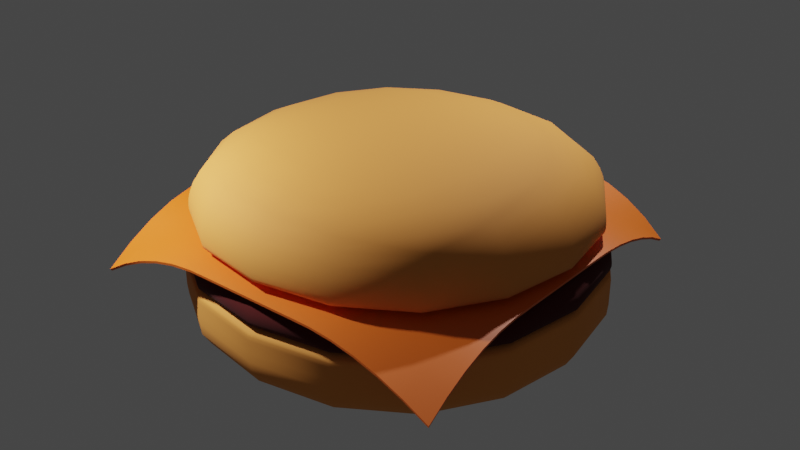 # Source: hamburger.blend  (saved by Blender 3.4.6; exported with 4.5.12 LTS)
import bpy
from mathutils import Matrix  # noqa: F401  (used for matrix-valued properties, if any)

bpy.ops.wm.read_factory_settings(use_empty=True)
scene = bpy.context.scene
scene.name = 'Scene'

# ---- collections
col_collection = bpy.data.collections.new('Collection'); scene.collection.children.link(col_collection)

# ---- materials (node trees are filled in below, after node groups)
mat_bunmaterial = bpy.data.materials.new('bunMaterial')
mat_bunmaterial.alpha_threshold = 0.0
mat_bunmaterial.use_transparent_shadow = False
mat_bunmaterial.roughness = 0.5
mat_bunmaterial.line_color = (0.0, 0.0, 0.0, 1.0)
mat_meatmat = bpy.data.materials.new('meatMat')
mat_meatmat.use_transparent_shadow = False
mat_cheesemat = bpy.data.materials.new('cheeseMat')
mat_cheesemat.use_transparent_shadow = False

# ---- node groups
ng_auto_smooth = bpy.data.node_groups.new('Auto Smooth', 'GeometryNodeTree')
_s = ng_auto_smooth.interface.new_socket(name='Geometry', in_out='OUTPUT', socket_type='NodeSocketGeometry')
_s = ng_auto_smooth.interface.new_socket(name='Geometry', in_out='INPUT', socket_type='NodeSocketGeometry')
_s = ng_auto_smooth.interface.new_socket(name='Angle', in_out='INPUT', socket_type='NodeSocketFloat')
_s.subtype = 'ANGLE'
_s.min_value = 0.0
_s.max_value = 3.142
ng_auto_smooth.is_modifier = True
_N = ng_auto_smooth.nodes; _L = ng_auto_smooth.links
n0 = _N.new('NodeGroupOutput'); n0.name = 'Group Output'; n0.location = (480, -100)
n1 = _N.new('NodeGroupInput'); n1.name = 'Group Input'; n1.location = (-420, -300)
n2 = _N.new('NodeGroupInput'); n2.name = 'Group Input.001'; n2.location = (-60, -100)
n3 = _N.new('GeometryNodeSetShadeSmooth'); n3.name = 'Set Shade Smooth'; n3.location = (120, -100)
n3.domain = 'EDGE'
n4 = _N.new('GeometryNodeSetShadeSmooth'); n4.name = 'Set Shade Smooth.001'; n4.location = (300, -100)
n5 = _N.new('GeometryNodeInputMeshEdgeAngle'); n5.name = 'Edge Angle'; n5.location = (-420, -220)
n6 = _N.new('GeometryNodeInputEdgeSmooth'); n6.name = 'Is Edge Smooth'; n6.location = (-60, -160)
n7 = _N.new('GeometryNodeInputShadeSmooth'); n7.name = 'Is Face Smooth'; n7.location = (-240, -340)
n8 = _N.new('FunctionNodeBooleanMath'); n8.name = 'Boolean Math'; n8.location = (-60, -220)
n9 = _N.new('FunctionNodeCompare'); n9.name = 'Compare'; n9.location = (-240, -180)
n9.operation = 'LESS_EQUAL'
_L.new(n5.outputs[0], n9.inputs[0])
_L.new(n4.outputs[0], n0.inputs[0])
_L.new(n1.outputs[1], n9.inputs[1])
_L.new(n9.outputs[0], n8.inputs[0])
_L.new(n7.outputs[0], n8.inputs[1])
_L.new(n2.outputs[0], n3.inputs[0])
_L.new(n6.outputs[0], n3.inputs[1])
_L.new(n3.outputs[0], n4.inputs[0])
_L.new(n8.outputs[0], n3.inputs[2])
n0.is_active_output = True

# ---- material node trees
mat_bunmaterial.use_nodes = True; mat_bunmaterial.node_tree.nodes.clear()
_N = mat_bunmaterial.node_tree.nodes; _L = mat_bunmaterial.node_tree.links
n0 = _N.new('ShaderNodeOutputMaterial'); n0.name = 'Material Output'; n0.location = (300, 300)
n1 = _N.new('ShaderNodeBsdfPrincipled'); n1.name = 'Principled BSDF'; n1.location = (10, 300)
n1.distribution = 'GGX'
n1.subsurface_method = 'RANDOM_WALK_SKIN'
n1.inputs[0].default_value = (0.8, 0.2929, 0.0514, 1.0)
n1.inputs[2].default_value = 0.8465
n1.inputs[3].default_value = 1.45
n1.inputs[27].default_value = (0.0, 0.0, 0.0, 1.0)
n1.inputs[28].default_value = 1.0
_L.new(n1.outputs[0], n0.inputs[0])
n0.is_active_output = True
mat_meatmat.use_nodes = True; mat_meatmat.node_tree.nodes.clear()
_N = mat_meatmat.node_tree.nodes; _L = mat_meatmat.node_tree.links
n0 = _N.new('ShaderNodeBsdfPrincipled'); n0.name = 'Principled BSDF'; n0.location = (10, 300)
n0.distribution = 'GGX'
n0.subsurface_method = 'RANDOM_WALK_SKIN'
n0.inputs[0].default_value = (0.05951, 0.0003035, 0.0003035, 1.0)
n0.inputs[2].default_value = 1.0
n0.inputs[3].default_value = 1.45
n0.inputs[27].default_value = (0.0, 0.0, 0.0, 1.0)
n0.inputs[28].default_value = 1.0
n1 = _N.new('ShaderNodeOutputMaterial'); n1.name = 'Material Output'; n1.location = (300, 300)
_L.new(n0.outputs[0], n1.inputs[0])
n1.is_active_output = True
mat_cheesemat.use_nodes = True; mat_cheesemat.node_tree.nodes.clear()
_N = mat_cheesemat.node_tree.nodes; _L = mat_cheesemat.node_tree.links
n0 = _N.new('ShaderNodeBsdfPrincipled'); n0.name = 'Principled BSDF'; n0.location = (10, 300)
n0.distribution = 'GGX'
n0.subsurface_method = 'RANDOM_WALK_SKIN'
n0.inputs[0].default_value = (0.8, 0.1397, 0.008419, 1.0)
n0.inputs[3].default_value = 1.45
n0.inputs[27].default_value = (0.0, 0.0, 0.0, 1.0)
n0.inputs[28].default_value = 1.0
n1 = _N.new('ShaderNodeOutputMaterial'); n1.name = 'Material Output'; n1.location = (300, 300)
_L.new(n0.outputs[0], n1.inputs[0])
n1.is_active_output = True

# ---- world
world_world = bpy.data.worlds.new('World'); scene.world = world_world
world_world.use_nodes = True; world_world.node_tree.nodes.clear()
_N = world_world.node_tree.nodes; _L = world_world.node_tree.links
n0 = _N.new('ShaderNodeOutputWorld'); n0.name = 'World Output'; n0.location = (300, 300)
n1 = _N.new('ShaderNodeBackground'); n1.name = 'Background'; n1.location = (10, 300)
n1.inputs[0].default_value = (0.05088, 0.05088, 0.05088, 1.0)
_L.new(n1.outputs[0], n0.inputs[0])
n0.is_active_output = True
world_world.color = (0.05088, 0.05088, 0.05088)
world_world.use_sun_shadow = False
world_world.sun_shadow_jitter_overblur = 0.0

# ---- lights
light_point_002 = bpy.data.lights.new('Point.002', 'POINT')
light_point_002.transmission_factor = 0.0
light_point_002.energy = 5000.0
light_point_002.shadow_soft_size = 0.25
light_point_002.shadow_maximum_resolution = 0.006
light_point_002.use_absolute_resolution = True
light_point_003 = bpy.data.lights.new('Point.003', 'POINT')
light_point_003.transmission_factor = 0.0
light_point_003.energy = 5000.0
light_point_003.shadow_soft_size = 0.25
light_point_003.shadow_maximum_resolution = 0.006
light_point_003.use_absolute_resolution = True

# ---- meshes
me_cube_005 = bpy.data.meshes.new('Cube.005')
me_cube_005.from_pydata([(5.885, 5.885, 2.639), (5.885, 5.885, 0.1823), (5.885, -5.885, 2.639), (5.885, -5.885, 0.1823), (-5.885, 5.885, 2.639), (-5.885, 5.885, 0.1823), (-5.885, -5.885, 2.639), (-5.885, -5.885, 0.1823), (5.885, 5.885, 2.431), (5.885, -5.885, 2.431), (-5.885, -5.885, 2.431), (-5.885, 5.885, 2.431), (5.885, 5.885, 1.832), (5.885, -5.885, 1.832), (-5.885, -5.885, 1.832), (-5.885, 5.885, 1.832)], [], [(12, 1, 3, 13), (13, 3, 7, 14), (14, 7, 5, 15), (15, 5, 1, 12), (2, 6, 4, 0), (7, 3, 1, 5), (4, 11, 8, 0), (6, 10, 11, 4), (2, 9, 10, 6), (0, 8, 9, 2), (11, 15, 12, 8), (10, 14, 15, 11), (9, 13, 14, 10), (8, 12, 13, 9)])
me_cube_005.polygons.foreach_set('use_smooth', [True] * 14)
_uv = me_cube_005.uv_layers.new(name='UVMap')
_uv.uv.foreach_set('vector', [0.4594, 0.0, 0.625, 0.0, 0.625, 0.25, 0.4594, 0.25, 0.4594, 0.25, 0.625, 0.25, 0.625, 0.5, 0.4594, 0.5, 0.4594, 0.5, 0.625, 0.5, 0.625, 0.75, 0.4594, 0.75, 0.4594, 0.75, 0.625, 0.75, 0.625, 1.0, 0.4594, 1.0, 0.125, 0.5, 0.375, 0.5, 0.375, 0.75, 0.125, 0.75, 0.625, 0.5, 0.875, 0.5, 0.875, 0.75, 0.625, 0.75, 0.375, 0.75, 0.3936, 0.75, 0.3936, 1.0, 0.375, 1.0, 0.375, 0.5, 0.3936, 0.5, 0.3936, 0.75, 0.375, 0.75, 0.375, 0.25, 0.3936, 0.25, 0.3936, 0.5, 0.375, 0.5, 0.375, 0.0, 0.3936, 0.0, 0.3936, 0.25, 0.375, 0.25, 0.3936, 0.75, 0.4594, 0.75, 0.4594, 1.0, 0.3936, 1.0, 0.3936, 0.5, 0.4594, 0.5, 0.4594, 0.75, 0.3936, 0.75, 0.3936, 0.25, 0.4594, 0.25, 0.4594, 0.5, 0.3936, 0.5, 0.3936, 0.0, 0.4594, 0.0, 0.4594, 0.25, 0.3936, 0.25])
me_cube_005.materials.append(mat_bunmaterial)
me_cube_005.update()
me_cube_007 = bpy.data.meshes.new('Cube.007')
me_cube_007.from_pydata([(5.144, 5.144, 3.078), (5.866, 5.866, 1.603), (5.144, -5.144, 3.078), (5.866, -5.866, 1.603), (-5.144, 5.144, 3.078), (-5.866, 5.866, 1.603), (-5.144, -5.144, 3.078), (-5.866, -5.866, 1.603), (5.866, 5.866, 2.45), (5.866, -5.866, 2.45), (-5.866, -5.866, 2.45), (-5.866, 5.866, 2.45), (5.866, 5.866, 2.222), (5.866, -5.866, 2.222), (-5.866, -5.866, 2.222), (-5.866, 5.866, 2.222)], [], [(12, 1, 3, 13), (13, 3, 7, 14), (14, 7, 5, 15), (15, 5, 1, 12), (2, 6, 4, 0), (7, 3, 1, 5), (4, 11, 8, 0), (6, 10, 11, 4), (2, 9, 10, 6), (0, 8, 9, 2), (11, 15, 12, 8), (10, 14, 15, 11), (9, 13, 14, 10), (8, 12, 13, 9)])
me_cube_007.polygons.foreach_set('use_smooth', [True] * 14)
_uv = me_cube_007.uv_layers.new(name='UVMap')
_uv.uv.foreach_set('vector', [0.4594, 0.0, 0.5751, 0.0, 0.5751, 0.25, 0.4594, 0.25, 0.4594, 0.25, 0.5751, 0.25, 0.5751, 0.5, 0.4594, 0.5, 0.4594, 0.5, 0.5751, 0.5, 0.5751, 0.75, 0.4594, 0.75, 0.4594, 0.75, 0.5751, 0.75, 0.5751, 1.0, 0.4594, 1.0, 0.125, 0.5, 0.375, 0.5, 0.375, 0.75, 0.125, 0.75, 0.5751, 0.5, 0.875, 0.5, 0.875, 0.75, 0.5751, 0.75, 0.375, 0.75, 0.3936, 0.75, 0.3936, 1.0, 0.375, 1.0, 0.375, 0.5, 0.3936, 0.5, 0.3936, 0.75, 0.375, 0.75, 0.375, 0.25, 0.3936, 0.25, 0.3936, 0.5, 0.375, 0.5, 0.375, 0.0, 0.3936, 0.0, 0.3936, 0.25, 0.375, 0.25, 0.3936, 0.75, 0.4594, 0.75, 0.4594, 1.0, 0.3936, 1.0, 0.3936, 0.5, 0.4594, 0.5, 0.4594, 0.75, 0.3936, 0.75, 0.3936, 0.25, 0.4594, 0.25, 0.4594, 0.5, 0.3936, 0.5, 0.3936, 0.0, 0.4594, 0.0, 0.4594, 0.25, 0.3936, 0.25])
me_cube_007.materials.append(mat_meatmat)
me_cube_007.update()
me_plane = bpy.data.meshes.new('Plane')
me_plane.from_pydata([(-5.116, -5.366, 2.27), (5.381, -5.569, 2.566), (-5.185, 4.934, 2.793), (5.039, 4.678, 2.488), (-5.203, 4.404, 2.866), (-5.188, 3.829, 3.033), (-5.154, 3.221, 3.242), (-5.118, 2.583, 3.456), (-5.113, 1.927, 3.595), (-5.117, 1.279, 3.622), (-5.117, 0.6396, 3.622), (-5.117, 0.0, 3.622), (-5.117, -0.6396, 3.622), (-5.117, -1.279, 3.622), (-5.117, -1.92, 3.621), (-5.117, -2.575, 3.566), (-5.116, -3.247, 3.41), (-5.116, -3.936, 3.146), (-5.116, -4.643, 2.768), (-4.476, -5.366, 2.65), (-3.836, -5.366, 2.954), (-3.197, -5.366, 3.181), (-2.557, -5.366, 3.33), (-1.918, -5.366, 3.401), (-1.278, -5.366, 3.407), (-0.6385, -5.366, 3.407), (0.001113, -5.366, 3.407), (0.6407, -5.366, 3.407), (1.28, -5.366, 3.407), (1.921, -5.367, 3.402), (2.577, -5.38, 3.351), (3.251, -5.406, 3.241), (3.943, -5.447, 3.074), (4.653, -5.501, 2.849), (5.293, -4.861, 2.849), (5.222, -4.167, 3.074), (5.17, -3.488, 3.241), (5.135, -2.821, 3.351), (5.119, -2.169, 3.402), (5.118, -1.529, 3.407), (5.118, -0.8891, 3.407), (5.118, -0.2495, 3.407), (5.118, 0.39, 3.407), (5.117, 1.031, 3.405), (5.103, 1.693, 3.379), (5.085, 2.345, 3.3), (5.067, 2.973, 3.169), (5.052, 3.574, 2.987), (5.042, 4.143, 2.76), (4.444, 4.794, 2.903), (3.83, 4.903, 3.215), (3.202, 4.997, 3.434), (2.564, 5.069, 3.566), (1.92, 5.112, 3.618), (1.279, 5.117, 3.622), (0.6396, 5.117, 3.622), (0.0, 5.117, 3.622), (-0.6396, 5.117, 3.622), (-1.288, 5.113, 3.62), (-1.987, 5.087, 3.595), (-2.71, 5.046, 3.487), (-3.422, 4.998, 3.321), (-4.099, 4.954, 3.123), (-4.703, 4.929, 2.93), (-4.476, -4.643, 2.888), (-4.477, -3.936, 3.196), (-4.477, -3.247, 3.433), (-4.477, -2.575, 3.574), (-4.477, -1.92, 3.621), (-4.477, -1.279, 3.622), (-4.477, -0.6396, 3.622), (-4.477, 0.0, 3.622), (-4.477, 0.6396, 3.622), (-4.477, 1.279, 3.622), (-4.474, 1.925, 3.603), (-4.491, 2.574, 3.477), (-4.546, 3.203, 3.277), (-4.608, 3.799, 3.085), (-4.665, 4.366, 2.944), (-3.837, -4.643, 3.102), (-3.837, -3.936, 3.311), (-3.837, -3.247, 3.488), (-3.837, -2.575, 3.594), (-3.837, -1.92, 3.621), (-3.837, -1.279, 3.622), (-3.837, -0.6396, 3.622), (-3.837, 0.0, 3.622), (-3.837, 0.6396, 3.622), (-3.837, 1.279, 3.622), (-3.837, 1.92, 3.618), (-3.854, 2.565, 3.535), (-3.916, 3.191, 3.374), (-3.991, 3.788, 3.22), (-4.062, 4.367, 3.121), (-3.197, -4.643, 3.29), (-3.197, -3.936, 3.429), (-3.198, -3.247, 3.546), (-3.198, -2.575, 3.607), (-3.198, -1.92, 3.621), (-3.198, -1.279, 3.622), (-3.198, -0.6396, 3.622), (-3.198, 0.0, 3.622), (-3.198, 0.6396, 3.622), (-3.198, 1.279, 3.622), (-3.198, 1.919, 3.622), (-3.208, 2.559, 3.596), (-3.258, 3.187, 3.497), (-3.329, 3.796, 3.386), (-3.392, 4.393, 3.319), (-2.558, -4.643, 3.418), (-2.558, -3.936, 3.51), (-2.558, -3.247, 3.578), (-2.558, -2.575, 3.607), (-2.558, -1.92, 3.621), (-2.558, -1.279, 3.622), (-2.558, -0.6396, 3.622), (-2.558, 0.0, 3.622), (-2.558, 0.6396, 3.622), (-2.558, 1.279, 3.622), (-2.558, 1.919, 3.622), (-2.559, 2.558, 3.622), (-2.586, 3.19, 3.596), (-2.636, 3.812, 3.535), (-2.685, 4.427, 3.49), (-1.918, -4.643, 3.476), (-1.918, -3.936, 3.537), (-1.919, -3.247, 3.579), (-1.919, -2.575, 3.607), (-1.919, -1.92, 3.621), (-1.919, -1.279, 3.622), (-1.919, -0.6396, 3.622), (-1.919, 0.0, 3.622), (-1.919, 0.6396, 3.622), (-1.919, 1.279, 3.622), (-1.919, 1.919, 3.622), (-1.919, 2.558, 3.622), (-1.922, 3.197, 3.621), (-1.943, 3.827, 3.615), (-1.97, 4.456, 3.601), (-1.278, -4.643, 3.479), (-1.279, -3.936, 3.537), (-1.279, -3.247, 3.579), (-1.279, -2.575, 3.607), (-1.279, -1.92, 3.621), (-1.279, -1.279, 3.622), (-1.279, -0.6396, 3.622), (-1.279, 0.0, 3.622), (-1.279, 0.6396, 3.622), (-1.279, 1.279, 3.622), (-1.279, 1.919, 3.622), (-1.279, 2.558, 3.622), (-1.279, 3.198, 3.622), (-1.279, 3.837, 3.622), (-1.284, 4.475, 3.621), (-0.6388, -4.643, 3.479), (-0.6391, -3.936, 3.537), (-0.6394, -3.247, 3.579), (-0.6395, -2.575, 3.607), (-0.6396, -1.92, 3.621), (-0.6396, -1.279, 3.622), (-0.6396, -0.6396, 3.622), (-0.6396, 0.0, 3.622), (-0.6396, 0.6396, 3.622), (-0.6396, 1.279, 3.622), (-0.6396, 1.919, 3.622), (-0.6396, 2.558, 3.622), (-0.6396, 3.198, 3.622), (-0.6396, 3.837, 3.622), (-0.6396, 4.477, 3.622), (0.0007391, -4.643, 3.479), (0.0004412, -3.936, 3.537), (0.0002197, -3.247, 3.579), (7.466e-05, -2.575, 3.607), (6.044e-06, -1.92, 3.621), (0.0, -1.279, 3.622), (0.0, -0.6396, 3.622), (0.0, 0.0, 3.622), (0.0, 0.6396, 3.622), (0.0, 1.279, 3.622), (0.0, 1.919, 3.622), (0.0, 2.558, 3.622), (0.0, 3.198, 3.622), (0.0, 3.837, 3.622), (0.0, 4.477, 3.622), (0.6403, -4.643, 3.479), (0.64, -3.936, 3.537), (0.6398, -3.247, 3.579), (0.6397, -2.575, 3.607), (0.6396, -1.92, 3.621), (0.6396, -1.279, 3.622), (0.6396, -0.6396, 3.622), (0.6396, 0.0, 3.622), (0.6396, 0.6396, 3.622), (0.6396, 1.279, 3.622), (0.6396, 1.919, 3.622), (0.6396, 2.558, 3.622), (0.6396, 3.198, 3.622), (0.6396, 3.837, 3.622), (0.6396, 4.477, 3.622), (1.28, -4.643, 3.479), (1.28, -3.936, 3.537), (1.279, -3.247, 3.579), (1.279, -2.575, 3.607), (1.279, -1.92, 3.621), (1.279, -1.279, 3.622), (1.279, -0.6396, 3.622), (1.279, 0.0, 3.622), (1.279, 0.6396, 3.622), (1.279, 1.279, 3.622), (1.279, 1.919, 3.622), (1.279, 2.558, 3.622), (1.279, 3.198, 3.622), (1.279, 3.837, 3.622), (1.279, 4.477, 3.622), (1.92, -4.643, 3.477), (1.919, -3.936, 3.537), (1.919, -3.247, 3.579), (1.919, -2.575, 3.607), (1.919, -1.92, 3.621), (1.919, -1.281, 3.621), (1.919, -0.6409, 3.621), (1.919, -0.001355, 3.621), (1.919, 0.6382, 3.621), (1.919, 1.278, 3.621), (1.919, 1.917, 3.621), (1.919, 2.557, 3.621), (1.919, 3.197, 3.621), (1.919, 3.836, 3.62), (1.92, 4.473, 3.619), (2.573, -4.653, 3.435), (2.565, -3.941, 3.518), (2.559, -3.247, 3.578), (2.558, -2.575, 3.607), (2.558, -1.935, 3.607), (2.558, -1.296, 3.607), (2.558, -0.6563, 3.607), (2.558, -0.01673, 3.607), (2.558, 0.6229, 3.607), (2.558, 1.262, 3.607), (2.558, 1.902, 3.607), (2.558, 2.543, 3.606), (2.556, 3.181, 3.595), (2.557, 3.81, 3.575), (2.561, 4.436, 3.563), (3.242, -4.676, 3.341), (3.223, -3.955, 3.458), (3.206, -3.253, 3.555), (3.198, -2.608, 3.579), (3.198, -1.968, 3.579), (3.198, -1.328, 3.579), (3.198, -0.6888, 3.579), (3.198, -0.04924, 3.579), (3.198, 0.5903, 3.579), (3.198, 1.23, 3.579), (3.197, 1.872, 3.578), (3.191, 2.517, 3.557), (3.188, 3.146, 3.512), (3.189, 3.762, 3.462), (3.194, 4.375, 3.429), (3.925, -4.71, 3.203), (3.89, -3.976, 3.372), (3.861, -3.314, 3.464), (3.842, -2.661, 3.522), (3.838, -2.018, 3.537), (3.838, -1.378, 3.537), (3.838, -0.7385, 3.537), (3.838, -0.09888, 3.537), (3.838, 0.5407, 3.537), (3.838, 1.18, 3.537), (3.831, 1.831, 3.524), (3.821, 2.475, 3.474), (3.814, 3.098, 3.391), (3.812, 3.701, 3.293), (3.817, 4.296, 3.218), (4.614, -4.748, 3.044), (4.561, -4.068, 3.212), (4.518, -3.395, 3.351), (4.49, -2.733, 3.441), (4.478, -2.085, 3.478), (4.478, -1.445, 3.479), (4.478, -0.8052, 3.479), (4.478, -0.1656, 3.479), (4.478, 0.4739, 3.479), (4.477, 1.115, 3.478), (4.465, 1.773, 3.454), (4.45, 2.419, 3.382), (4.437, 3.041, 3.263), (4.429, 3.637, 3.11), (4.43, 4.21, 2.952)], [], [(288, 48, 3, 49), (4, 78, 63, 2), (78, 93, 62, 63), (93, 108, 61, 62), (108, 123, 60, 61), (123, 138, 59, 60), (138, 153, 58, 59), (153, 168, 57, 58), (168, 183, 56, 57), (183, 198, 55, 56), (198, 213, 54, 55), (213, 228, 53, 54), (228, 243, 52, 53), (243, 258, 51, 52), (258, 273, 50, 51), (273, 288, 49, 50), (0, 19, 64, 18), (18, 64, 65, 17), (17, 65, 66, 16), (16, 66, 67, 15), (15, 67, 68, 14), (14, 68, 69, 13), (13, 69, 70, 12), (12, 70, 71, 11), (11, 71, 72, 10), (10, 72, 73, 9), (9, 73, 74, 8), (8, 74, 75, 7), (7, 75, 76, 6), (6, 76, 77, 5), (5, 77, 78, 4), (19, 20, 79, 64), (64, 79, 80, 65), (65, 80, 81, 66), (66, 81, 82, 67), (67, 82, 83, 68), (68, 83, 84, 69), (69, 84, 85, 70), (70, 85, 86, 71), (71, 86, 87, 72), (72, 87, 88, 73), (73, 88, 89, 74), (74, 89, 90, 75), (75, 90, 91, 76), (76, 91, 92, 77), (77, 92, 93, 78), (20, 21, 94, 79), (79, 94, 95, 80), (80, 95, 96, 81), (81, 96, 97, 82), (82, 97, 98, 83), (83, 98, 99, 84), (84, 99, 100, 85), (85, 100, 101, 86), (86, 101, 102, 87), (87, 102, 103, 88), (88, 103, 104, 89), (89, 104, 105, 90), (90, 105, 106, 91), (91, 106, 107, 92), (92, 107, 108, 93), (21, 22, 109, 94), (94, 109, 110, 95), (95, 110, 111, 96), (96, 111, 112, 97), (97, 112, 113, 98), (98, 113, 114, 99), (99, 114, 115, 100), (100, 115, 116, 101), (101, 116, 117, 102), (102, 117, 118, 103), (103, 118, 119, 104), (104, 119, 120, 105), (105, 120, 121, 106), (106, 121, 122, 107), (107, 122, 123, 108), (22, 23, 124, 109), (109, 124, 125, 110), (110, 125, 126, 111), (111, 126, 127, 112), (112, 127, 128, 113), (113, 128, 129, 114), (114, 129, 130, 115), (115, 130, 131, 116), (116, 131, 132, 117), (117, 132, 133, 118), (118, 133, 134, 119), (119, 134, 135, 120), (120, 135, 136, 121), (121, 136, 137, 122), (122, 137, 138, 123), (23, 24, 139, 124), (124, 139, 140, 125), (125, 140, 141, 126), (126, 141, 142, 127), (127, 142, 143, 128), (128, 143, 144, 129), (129, 144, 145, 130), (130, 145, 146, 131), (131, 146, 147, 132), (132, 147, 148, 133), (133, 148, 149, 134), (134, 149, 150, 135), (135, 150, 151, 136), (136, 151, 152, 137), (137, 152, 153, 138), (24, 25, 154, 139), (139, 154, 155, 140), (140, 155, 156, 141), (141, 156, 157, 142), (142, 157, 158, 143), (143, 158, 159, 144), (144, 159, 160, 145), (145, 160, 161, 146), (146, 161, 162, 147), (147, 162, 163, 148), (148, 163, 164, 149), (149, 164, 165, 150), (150, 165, 166, 151), (151, 166, 167, 152), (152, 167, 168, 153), (25, 26, 169, 154), (154, 169, 170, 155), (155, 170, 171, 156), (156, 171, 172, 157), (157, 172, 173, 158), (158, 173, 174, 159), (159, 174, 175, 160), (160, 175, 176, 161), (161, 176, 177, 162), (162, 177, 178, 163), (163, 178, 179, 164), (164, 179, 180, 165), (165, 180, 181, 166), (166, 181, 182, 167), (167, 182, 183, 168), (26, 27, 184, 169), (169, 184, 185, 170), (170, 185, 186, 171), (171, 186, 187, 172), (172, 187, 188, 173), (173, 188, 189, 174), (174, 189, 190, 175), (175, 190, 191, 176), (176, 191, 192, 177), (177, 192, 193, 178), (178, 193, 194, 179), (179, 194, 195, 180), (180, 195, 196, 181), (181, 196, 197, 182), (182, 197, 198, 183), (27, 28, 199, 184), (184, 199, 200, 185), (185, 200, 201, 186), (186, 201, 202, 187), (187, 202, 203, 188), (188, 203, 204, 189), (189, 204, 205, 190), (190, 205, 206, 191), (191, 206, 207, 192), (192, 207, 208, 193), (193, 208, 209, 194), (194, 209, 210, 195), (195, 210, 211, 196), (196, 211, 212, 197), (197, 212, 213, 198), (28, 29, 214, 199), (199, 214, 215, 200), (200, 215, 216, 201), (201, 216, 217, 202), (202, 217, 218, 203), (203, 218, 219, 204), (204, 219, 220, 205), (205, 220, 221, 206), (206, 221, 222, 207), (207, 222, 223, 208), (208, 223, 224, 209), (209, 224, 225, 210), (210, 225, 226, 211), (211, 226, 227, 212), (212, 227, 228, 213), (29, 30, 229, 214), (214, 229, 230, 215), (215, 230, 231, 216), (216, 231, 232, 217), (217, 232, 233, 218), (218, 233, 234, 219), (219, 234, 235, 220), (220, 235, 236, 221), (221, 236, 237, 222), (222, 237, 238, 223), (223, 238, 239, 224), (224, 239, 240, 225), (225, 240, 241, 226), (226, 241, 242, 227), (227, 242, 243, 228), (30, 31, 244, 229), (229, 244, 245, 230), (230, 245, 246, 231), (231, 246, 247, 232), (232, 247, 248, 233), (233, 248, 249, 234), (234, 249, 250, 235), (235, 250, 251, 236), (236, 251, 252, 237), (237, 252, 253, 238), (238, 253, 254, 239), (239, 254, 255, 240), (240, 255, 256, 241), (241, 256, 257, 242), (242, 257, 258, 243), (31, 32, 259, 244), (244, 259, 260, 245), (245, 260, 261, 246), (246, 261, 262, 247), (247, 262, 263, 248), (248, 263, 264, 249), (249, 264, 265, 250), (250, 265, 266, 251), (251, 266, 267, 252), (252, 267, 268, 253), (253, 268, 269, 254), (254, 269, 270, 255), (255, 270, 271, 256), (256, 271, 272, 257), (257, 272, 273, 258), (32, 33, 274, 259), (259, 274, 275, 260), (260, 275, 276, 261), (261, 276, 277, 262), (262, 277, 278, 263), (263, 278, 279, 264), (264, 279, 280, 265), (265, 280, 281, 266), (266, 281, 282, 267), (267, 282, 283, 268), (268, 283, 284, 269), (269, 284, 285, 270), (270, 285, 286, 271), (271, 286, 287, 272), (272, 287, 288, 273), (33, 1, 34, 274), (274, 34, 35, 275), (275, 35, 36, 276), (276, 36, 37, 277), (277, 37, 38, 278), (278, 38, 39, 279), (279, 39, 40, 280), (280, 40, 41, 281), (281, 41, 42, 282), (282, 42, 43, 283), (283, 43, 44, 284), (284, 44, 45, 285), (285, 45, 46, 286), (286, 46, 47, 287), (287, 47, 48, 288)])
me_plane.polygons.foreach_set('use_smooth', [True] * 256)
_uv = me_plane.uv_layers.new(name='UVMap')
_uv.uv.foreach_set('vector', [0.9375, 0.9375, 1.0, 0.9375, 1.0, 1.0, 0.9375, 1.0, 0.0, 0.9224, 0.0625, 0.9237, 0.0625, 0.9849, 0.0, 0.9834, 0.0625, 0.9237, 0.125, 0.9271, 0.125, 0.9886, 0.0625, 0.9849, 0.125, 0.9271, 0.1875, 0.9313, 0.1875, 0.9931, 0.125, 0.9886, 0.1875, 0.9313, 0.25, 0.9352, 0.25, 0.9972, 0.1875, 0.9931, 0.25, 0.9352, 0.3125, 0.9374, 0.3125, 0.9997, 0.25, 0.9972, 0.3125, 0.9374, 0.375, 0.9375, 0.375, 1.0, 0.3125, 0.9997, 0.375, 0.9375, 0.4375, 0.9375, 0.4375, 1.0, 0.375, 1.0, 0.4375, 0.9375, 0.5, 0.9375, 0.5, 1.0, 0.4375, 1.0, 0.5, 0.9375, 0.5625, 0.9375, 0.5625, 1.0, 0.5, 1.0, 0.5625, 0.9375, 0.625, 0.9375, 0.625, 1.0, 0.5625, 1.0, 0.625, 0.9375, 0.6875, 0.9375, 0.6875, 1.0, 0.625, 1.0, 0.6875, 0.9375, 0.75, 0.9375, 0.75, 1.0, 0.6875, 1.0, 0.75, 0.9375, 0.8125, 0.9375, 0.8125, 1.0, 0.75, 1.0, 0.8125, 0.9375, 0.875, 0.9375, 0.875, 1.0, 0.8125, 1.0, 0.875, 0.9375, 0.9375, 0.9375, 0.9375, 1.0, 0.875, 1.0, 0.0, 0.0, 0.0625, 0.0, 0.0625, 0.0625, 0.0, 0.0625, 0.0, 0.0625, 0.0625, 0.0625, 0.0625, 0.125, 0.0, 0.125, 0.0, 0.125, 0.0625, 0.125, 0.0625, 0.1875, 0.0, 0.1875, 0.0, 0.1875, 0.0625, 0.1875, 0.0625, 0.25, 0.0, 0.25, 0.0, 0.25, 0.0625, 0.25, 0.0625, 0.3125, 0.0, 0.3125, 0.0, 0.3125, 0.0625, 0.3125, 0.0625, 0.375, 0.0, 0.375, 0.0, 0.375, 0.0625, 0.375, 0.0625, 0.4375, 0.0, 0.4375, 0.0, 0.4375, 0.0625, 0.4375, 0.0625, 0.5, 0.0, 0.5, 0.0, 0.5, 0.0625, 0.5, 0.0625, 0.5625, 0.0, 0.5625, 0.0, 0.5625, 0.0625, 0.5625, 0.0625, 0.625, 0.0, 0.625, 0.0, 0.625, 0.0625, 0.625, 0.0625, 0.6874, 0.0, 0.6872, 0.0, 0.6872, 0.0625, 0.6874, 0.0625, 0.7477, 0.0, 0.7472, 0.0, 0.7472, 0.0625, 0.7477, 0.0625, 0.8063, 0.0, 0.8056, 0.0, 0.8056, 0.0625, 0.8063, 0.0625, 0.8646, 0.0, 0.8636, 0.0, 0.8636, 0.0625, 0.8646, 0.0625, 0.9237, 0.0, 0.9224, 0.0625, 0.0, 0.125, 0.0, 0.125, 0.0625, 0.0625, 0.0625, 0.0625, 0.0625, 0.125, 0.0625, 0.125, 0.125, 0.0625, 0.125, 0.0625, 0.125, 0.125, 0.125, 0.125, 0.1875, 0.0625, 0.1875, 0.0625, 0.1875, 0.125, 0.1875, 0.125, 0.25, 0.0625, 0.25, 0.0625, 0.25, 0.125, 0.25, 0.125, 0.3125, 0.0625, 0.3125, 0.0625, 0.3125, 0.125, 0.3125, 0.125, 0.375, 0.0625, 0.375, 0.0625, 0.375, 0.125, 0.375, 0.125, 0.4375, 0.0625, 0.4375, 0.0625, 0.4375, 0.125, 0.4375, 0.125, 0.5, 0.0625, 0.5, 0.0625, 0.5, 0.125, 0.5, 0.125, 0.5625, 0.0625, 0.5625, 0.0625, 0.5625, 0.125, 0.5625, 0.125, 0.625, 0.0625, 0.625, 0.0625, 0.625, 0.125, 0.625, 0.125, 0.6875, 0.0625, 0.6874, 0.0625, 0.6874, 0.125, 0.6875, 0.125, 0.7487, 0.0625, 0.7477, 0.0625, 0.7477, 0.125, 0.7487, 0.125, 0.8082, 0.0625, 0.8063, 0.0625, 0.8063, 0.125, 0.8082, 0.125, 0.8673, 0.0625, 0.8646, 0.0625, 0.8646, 0.125, 0.8673, 0.125, 0.9271, 0.0625, 0.9237, 0.125, 0.0, 0.1875, 0.0, 0.1875, 0.0625, 0.125, 0.0625, 0.125, 0.0625, 0.1875, 0.0625, 0.1875, 0.125, 0.125, 0.125, 0.125, 0.125, 0.1875, 0.125, 0.1875, 0.1875, 0.125, 0.1875, 0.125, 0.1875, 0.1875, 0.1875, 0.1875, 0.25, 0.125, 0.25, 0.125, 0.25, 0.1875, 0.25, 0.1875, 0.3125, 0.125, 0.3125, 0.125, 0.3125, 0.1875, 0.3125, 0.1875, 0.375, 0.125, 0.375, 0.125, 0.375, 0.1875, 0.375, 0.1875, 0.4375, 0.125, 0.4375, 0.125, 0.4375, 0.1875, 0.4375, 0.1875, 0.5, 0.125, 0.5, 0.125, 0.5, 0.1875, 0.5, 0.1875, 0.5625, 0.125, 0.5625, 0.125, 0.5625, 0.1875, 0.5625, 0.1875, 0.625, 0.125, 0.625, 0.125, 0.625, 0.1875, 0.625, 0.1875, 0.6875, 0.125, 0.6875, 0.125, 0.6875, 0.1875, 0.6875, 0.1875, 0.7497, 0.125, 0.7487, 0.125, 0.7487, 0.1875, 0.7497, 0.1875, 0.8105, 0.125, 0.8082, 0.125, 0.8082, 0.1875, 0.8105, 0.1875, 0.8707, 0.125, 0.8673, 0.125, 0.8673, 0.1875, 0.8707, 0.1875, 0.9313, 0.125, 0.9271, 0.1875, 0.0, 0.25, 0.0, 0.25, 0.0625, 0.1875, 0.0625, 0.1875, 0.0625, 0.25, 0.0625, 0.25, 0.125, 0.1875, 0.125, 0.1875, 0.125, 0.25, 0.125, 0.25, 0.1875, 0.1875, 0.1875, 0.1875, 0.1875, 0.25, 0.1875, 0.25, 0.25, 0.1875, 0.25, 0.1875, 0.25, 0.25, 0.25, 0.25, 0.3125, 0.1875, 0.3125, 0.1875, 0.3125, 0.25, 0.3125, 0.25, 0.375, 0.1875, 0.375, 0.1875, 0.375, 0.25, 0.375, 0.25, 0.4375, 0.1875, 0.4375, 0.1875, 0.4375, 0.25, 0.4375, 0.25, 0.5, 0.1875, 0.5, 0.1875, 0.5, 0.25, 0.5, 0.25, 0.5625, 0.1875, 0.5625, 0.1875, 0.5625, 0.25, 0.5625, 0.25, 0.625, 0.1875, 0.625, 0.1875, 0.625, 0.25, 0.625, 0.25, 0.6875, 0.1875, 0.6875, 0.1875, 0.6875, 0.25, 0.6875, 0.25, 0.75, 0.1875, 0.7497, 0.1875, 0.7497, 0.25, 0.75, 0.25, 0.8122, 0.1875, 0.8105, 0.1875, 0.8105, 0.25, 0.8122, 0.25, 0.8737, 0.1875, 0.8707, 0.1875, 0.8707, 0.25, 0.8737, 0.25, 0.9352, 0.1875, 0.9313, 0.25, 0.0, 0.3125, 0.0, 0.3125, 0.0625, 0.25, 0.0625, 0.25, 0.0625, 0.3125, 0.0625, 0.3125, 0.125, 0.25, 0.125, 0.25, 0.125, 0.3125, 0.125, 0.3125, 0.1875, 0.25, 0.1875, 0.25, 0.1875, 0.3125, 0.1875, 0.3125, 0.25, 0.25, 0.25, 0.25, 0.25, 0.3125, 0.25, 0.3125, 0.3125, 0.25, 0.3125, 0.25, 0.3125, 0.3125, 0.3125, 0.3125, 0.375, 0.25, 0.375, 0.25, 0.375, 0.3125, 0.375, 0.3125, 0.4375, 0.25, 0.4375, 0.25, 0.4375, 0.3125, 0.4375, 0.3125, 0.5, 0.25, 0.5, 0.25, 0.5, 0.3125, 0.5, 0.3125, 0.5625, 0.25, 0.5625, 0.25, 0.5625, 0.3125, 0.5625, 0.3125, 0.625, 0.25, 0.625, 0.25, 0.625, 0.3125, 0.625, 0.3125, 0.6875, 0.25, 0.6875, 0.25, 0.6875, 0.3125, 0.6875, 0.3125, 0.75, 0.25, 0.75, 0.25, 0.75, 0.3125, 0.75, 0.3125, 0.8125, 0.25, 0.8122, 0.25, 0.8122, 0.3125, 0.8125, 0.3125, 0.875, 0.25, 0.8737, 0.25, 0.8737, 0.3125, 0.875, 0.3125, 0.9374, 0.25, 0.9352, 0.3125, 0.0, 0.375, 0.0, 0.375, 0.0625, 0.3125, 0.0625, 0.3125, 0.0625, 0.375, 0.0625, 0.375, 0.125, 0.3125, 0.125, 0.3125, 0.125, 0.375, 0.125, 0.375, 0.1875, 0.3125, 0.1875, 0.3125, 0.1875, 0.375, 0.1875, 0.375, 0.25, 0.3125, 0.25, 0.3125, 0.25, 0.375, 0.25, 0.375, 0.3125, 0.3125, 0.3125, 0.3125, 0.3125, 0.375, 0.3125, 0.375, 0.375, 0.3125, 0.375, 0.3125, 0.375, 0.375, 0.375, 0.375, 0.4375, 0.3125, 0.4375, 0.3125, 0.4375, 0.375, 0.4375, 0.375, 0.5, 0.3125, 0.5, 0.3125, 0.5, 0.375, 0.5, 0.375, 0.5625, 0.3125, 0.5625, 0.3125, 0.5625, 0.375, 0.5625, 0.375, 0.625, 0.3125, 0.625, 0.3125, 0.625, 0.375, 0.625, 0.375, 0.6875, 0.3125, 0.6875, 0.3125, 0.6875, 0.375, 0.6875, 0.375, 0.75, 0.3125, 0.75, 0.3125, 0.75, 0.375, 0.75, 0.375, 0.8125, 0.3125, 0.8125, 0.3125, 0.8125, 0.375, 0.8125, 0.375, 0.875, 0.3125, 0.875, 0.3125, 0.875, 0.375, 0.875, 0.375, 0.9375, 0.3125, 0.9374, 0.375, 0.0, 0.4375, 0.0, 0.4375, 0.0625, 0.375, 0.0625, 0.375, 0.0625, 0.4375, 0.0625, 0.4375, 0.125, 0.375, 0.125, 0.375, 0.125, 0.4375, 0.125, 0.4375, 0.1875, 0.375, 0.1875, 0.375, 0.1875, 0.4375, 0.1875, 0.4375, 0.25, 0.375, 0.25, 0.375, 0.25, 0.4375, 0.25, 0.4375, 0.3125, 0.375, 0.3125, 0.375, 0.3125, 0.4375, 0.3125, 0.4375, 0.375, 0.375, 0.375, 0.375, 0.375, 0.4375, 0.375, 0.4375, 0.4375, 0.375, 0.4375, 0.375, 0.4375, 0.4375, 0.4375, 0.4375, 0.5, 0.375, 0.5, 0.375, 0.5, 0.4375, 0.5, 0.4375, 0.5625, 0.375, 0.5625, 0.375, 0.5625, 0.4375, 0.5625, 0.4375, 0.625, 0.375, 0.625, 0.375, 0.625, 0.4375, 0.625, 0.4375, 0.6875, 0.375, 0.6875, 0.375, 0.6875, 0.4375, 0.6875, 0.4375, 0.75, 0.375, 0.75, 0.375, 0.75, 0.4375, 0.75, 0.4375, 0.8125, 0.375, 0.8125, 0.375, 0.8125, 0.4375, 0.8125, 0.4375, 0.875, 0.375, 0.875, 0.375, 0.875, 0.4375, 0.875, 0.4375, 0.9375, 0.375, 0.9375, 0.4375, 0.0, 0.5, 0.0, 0.5, 0.0625, 0.4375, 0.0625, 0.4375, 0.0625, 0.5, 0.0625, 0.5, 0.125, 0.4375, 0.125, 0.4375, 0.125, 0.5, 0.125, 0.5, 0.1875, 0.4375, 0.1875, 0.4375, 0.1875, 0.5, 0.1875, 0.5, 0.25, 0.4375, 0.25, 0.4375, 0.25, 0.5, 0.25, 0.5, 0.3125, 0.4375, 0.3125, 0.4375, 0.3125, 0.5, 0.3125, 0.5, 0.375, 0.4375, 0.375, 0.4375, 0.375, 0.5, 0.375, 0.5, 0.4375, 0.4375, 0.4375, 0.4375, 0.4375, 0.5, 0.4375, 0.5, 0.5, 0.4375, 0.5, 0.4375, 0.5, 0.5, 0.5, 0.5, 0.5625, 0.4375, 0.5625, 0.4375, 0.5625, 0.5, 0.5625, 0.5, 0.625, 0.4375, 0.625, 0.4375, 0.625, 0.5, 0.625, 0.5, 0.6875, 0.4375, 0.6875, 0.4375, 0.6875, 0.5, 0.6875, 0.5, 0.75, 0.4375, 0.75, 0.4375, 0.75, 0.5, 0.75, 0.5, 0.8125, 0.4375, 0.8125, 0.4375, 0.8125, 0.5, 0.8125, 0.5, 0.875, 0.4375, 0.875, 0.4375, 0.875, 0.5, 0.875, 0.5, 0.9375, 0.4375, 0.9375, 0.5, 0.0, 0.5625, 0.0, 0.5625, 0.0625, 0.5, 0.0625, 0.5, 0.0625, 0.5625, 0.0625, 0.5625, 0.125, 0.5, 0.125, 0.5, 0.125, 0.5625, 0.125, 0.5625, 0.1875, 0.5, 0.1875, 0.5, 0.1875, 0.5625, 0.1875, 0.5625, 0.25, 0.5, 0.25, 0.5, 0.25, 0.5625, 0.25, 0.5625, 0.3125, 0.5, 0.3125, 0.5, 0.3125, 0.5625, 0.3125, 0.5625, 0.375, 0.5, 0.375, 0.5, 0.375, 0.5625, 0.375, 0.5625, 0.4375, 0.5, 0.4375, 0.5, 0.4375, 0.5625, 0.4375, 0.5625, 0.5, 0.5, 0.5, 0.5, 0.5, 0.5625, 0.5, 0.5625, 0.5625, 0.5, 0.5625, 0.5, 0.5625, 0.5625, 0.5625, 0.5625, 0.625, 0.5, 0.625, 0.5, 0.625, 0.5625, 0.625, 0.5625, 0.6875, 0.5, 0.6875, 0.5, 0.6875, 0.5625, 0.6875, 0.5625, 0.75, 0.5, 0.75, 0.5, 0.75, 0.5625, 0.75, 0.5625, 0.8125, 0.5, 0.8125, 0.5, 0.8125, 0.5625, 0.8125, 0.5625, 0.875, 0.5, 0.875, 0.5, 0.875, 0.5625, 0.875, 0.5625, 0.9375, 0.5, 0.9375, 0.5625, 0.0, 0.625, 0.0, 0.625, 0.0625, 0.5625, 0.0625, 0.5625, 0.0625, 0.625, 0.0625, 0.625, 0.125, 0.5625, 0.125, 0.5625, 0.125, 0.625, 0.125, 0.625, 0.1875, 0.5625, 0.1875, 0.5625, 0.1875, 0.625, 0.1875, 0.625, 0.25, 0.5625, 0.25, 0.5625, 0.25, 0.625, 0.25, 0.625, 0.3125, 0.5625, 0.3125, 0.5625, 0.3125, 0.625, 0.3125, 0.625, 0.375, 0.5625, 0.375, 0.5625, 0.375, 0.625, 0.375, 0.625, 0.4375, 0.5625, 0.4375, 0.5625, 0.4375, 0.625, 0.4375, 0.625, 0.5, 0.5625, 0.5, 0.5625, 0.5, 0.625, 0.5, 0.625, 0.5625, 0.5625, 0.5625, 0.5625, 0.5625, 0.625, 0.5625, 0.625, 0.625, 0.5625, 0.625, 0.5625, 0.625, 0.625, 0.625, 0.625, 0.6875, 0.5625, 0.6875, 0.5625, 0.6875, 0.625, 0.6875, 0.625, 0.75, 0.5625, 0.75, 0.5625, 0.75, 0.625, 0.75, 0.625, 0.8125, 0.5625, 0.8125, 0.5625, 0.8125, 0.625, 0.8125, 0.625, 0.875, 0.5625, 0.875, 0.5625, 0.875, 0.625, 0.875, 0.625, 0.9375, 0.5625, 0.9375, 0.625, 0.0, 0.6875, 0.0, 0.6875, 0.0625, 0.625, 0.0625, 0.625, 0.0625, 0.6875, 0.0625, 0.6875, 0.125, 0.625, 0.125, 0.625, 0.125, 0.6875, 0.125, 0.6875, 0.1875, 0.625, 0.1875, 0.625, 0.1875, 0.6875, 0.1875, 0.6875, 0.25, 0.625, 0.25, 0.625, 0.25, 0.6875, 0.25, 0.6875, 0.3125, 0.625, 0.3125, 0.625, 0.3125, 0.6875, 0.3125, 0.6875, 0.375, 0.625, 0.375, 0.625, 0.375, 0.6875, 0.375, 0.6875, 0.4375, 0.625, 0.4375, 0.625, 0.4375, 0.6875, 0.4375, 0.6875, 0.5, 0.625, 0.5, 0.625, 0.5, 0.6875, 0.5, 0.6875, 0.5625, 0.625, 0.5625, 0.625, 0.5625, 0.6875, 0.5625, 0.6875, 0.625, 0.625, 0.625, 0.625, 0.625, 0.6875, 0.625, 0.6875, 0.6875, 0.625, 0.6875, 0.625, 0.6875, 0.6875, 0.6875, 0.6875, 0.75, 0.625, 0.75, 0.625, 0.75, 0.6875, 0.75, 0.6875, 0.8125, 0.625, 0.8125, 0.625, 0.8125, 0.6875, 0.8125, 0.6875, 0.875, 0.625, 0.875, 0.625, 0.875, 0.6875, 0.875, 0.6875, 0.9375, 0.625, 0.9375, 0.6875, 0.0, 0.75, 0.0, 0.75, 0.0625, 0.6875, 0.0625, 0.6875, 0.0625, 0.75, 0.0625, 0.75, 0.125, 0.6875, 0.125, 0.6875, 0.125, 0.75, 0.125, 0.75, 0.1875, 0.6875, 0.1875, 0.6875, 0.1875, 0.75, 0.1875, 0.75, 0.25, 0.6875, 0.25, 0.6875, 0.25, 0.75, 0.25, 0.75, 0.3125, 0.6875, 0.3125, 0.6875, 0.3125, 0.75, 0.3125, 0.75, 0.375, 0.6875, 0.375, 0.6875, 0.375, 0.75, 0.375, 0.75, 0.4375, 0.6875, 0.4375, 0.6875, 0.4375, 0.75, 0.4375, 0.75, 0.5, 0.6875, 0.5, 0.6875, 0.5, 0.75, 0.5, 0.75, 0.5625, 0.6875, 0.5625, 0.6875, 0.5625, 0.75, 0.5625, 0.75, 0.625, 0.6875, 0.625, 0.6875, 0.625, 0.75, 0.625, 0.75, 0.6875, 0.6875, 0.6875, 0.6875, 0.6875, 0.75, 0.6875, 0.75, 0.75, 0.6875, 0.75, 0.6875, 0.75, 0.75, 0.75, 0.75, 0.8125, 0.6875, 0.8125, 0.6875, 0.8125, 0.75, 0.8125, 0.75, 0.875, 0.6875, 0.875, 0.6875, 0.875, 0.75, 0.875, 0.75, 0.9375, 0.6875, 0.9375, 0.75, 0.0, 0.8125, 0.0, 0.8125, 0.0625, 0.75, 0.0625, 0.75, 0.0625, 0.8125, 0.0625, 0.8125, 0.125, 0.75, 0.125, 0.75, 0.125, 0.8125, 0.125, 0.8125, 0.1875, 0.75, 0.1875, 0.75, 0.1875, 0.8125, 0.1875, 0.8125, 0.25, 0.75, 0.25, 0.75, 0.25, 0.8125, 0.25, 0.8125, 0.3125, 0.75, 0.3125, 0.75, 0.3125, 0.8125, 0.3125, 0.8125, 0.375, 0.75, 0.375, 0.75, 0.375, 0.8125, 0.375, 0.8125, 0.4375, 0.75, 0.4375, 0.75, 0.4375, 0.8125, 0.4375, 0.8125, 0.5, 0.75, 0.5, 0.75, 0.5, 0.8125, 0.5, 0.8125, 0.5625, 0.75, 0.5625, 0.75, 0.5625, 0.8125, 0.5625, 0.8125, 0.625, 0.75, 0.625, 0.75, 0.625, 0.8125, 0.625, 0.8125, 0.6875, 0.75, 0.6875, 0.75, 0.6875, 0.8125, 0.6875, 0.8125, 0.75, 0.75, 0.75, 0.75, 0.75, 0.8125, 0.75, 0.8125, 0.8125, 0.75, 0.8125, 0.75, 0.8125, 0.8125, 0.8125, 0.8125, 0.875, 0.75, 0.875, 0.75, 0.875, 0.8125, 0.875, 0.8125, 0.9375, 0.75, 0.9375, 0.8125, 0.0, 0.875, 0.0, 0.875, 0.0625, 0.8125, 0.0625, 0.8125, 0.0625, 0.875, 0.0625, 0.875, 0.125, 0.8125, 0.125, 0.8125, 0.125, 0.875, 0.125, 0.875, 0.1875, 0.8125, 0.1875, 0.8125, 0.1875, 0.875, 0.1875, 0.875, 0.25, 0.8125, 0.25, 0.8125, 0.25, 0.875, 0.25, 0.875, 0.3125, 0.8125, 0.3125, 0.8125, 0.3125, 0.875, 0.3125, 0.875, 0.375, 0.8125, 0.375, 0.8125, 0.375, 0.875, 0.375, 0.875, 0.4375, 0.8125, 0.4375, 0.8125, 0.4375, 0.875, 0.4375, 0.875, 0.5, 0.8125, 0.5, 0.8125, 0.5, 0.875, 0.5, 0.875, 0.5625, 0.8125, 0.5625, 0.8125, 0.5625, 0.875, 0.5625, 0.875, 0.625, 0.8125, 0.625, 0.8125, 0.625, 0.875, 0.625, 0.875, 0.6875, 0.8125, 0.6875, 0.8125, 0.6875, 0.875, 0.6875, 0.875, 0.75, 0.8125, 0.75, 0.8125, 0.75, 0.875, 0.75, 0.875, 0.8125, 0.8125, 0.8125, 0.8125, 0.8125, 0.875, 0.8125, 0.875, 0.875, 0.8125, 0.875, 0.8125, 0.875, 0.875, 0.875, 0.875, 0.9375, 0.8125, 0.9375, 0.875, 0.0, 0.9375, 0.0, 0.9375, 0.0625, 0.875, 0.0625, 0.875, 0.0625, 0.9375, 0.0625, 0.9375, 0.125, 0.875, 0.125, 0.875, 0.125, 0.9375, 0.125, 0.9375, 0.1875, 0.875, 0.1875, 0.875, 0.1875, 0.9375, 0.1875, 0.9375, 0.25, 0.875, 0.25, 0.875, 0.25, 0.9375, 0.25, 0.9375, 0.3125, 0.875, 0.3125, 0.875, 0.3125, 0.9375, 0.3125, 0.9375, 0.375, 0.875, 0.375, 0.875, 0.375, 0.9375, 0.375, 0.9375, 0.4375, 0.875, 0.4375, 0.875, 0.4375, 0.9375, 0.4375, 0.9375, 0.5, 0.875, 0.5, 0.875, 0.5, 0.9375, 0.5, 0.9375, 0.5625, 0.875, 0.5625, 0.875, 0.5625, 0.9375, 0.5625, 0.9375, 0.625, 0.875, 0.625, 0.875, 0.625, 0.9375, 0.625, 0.9375, 0.6875, 0.875, 0.6875, 0.875, 0.6875, 0.9375, 0.6875, 0.9375, 0.75, 0.875, 0.75, 0.875, 0.75, 0.9375, 0.75, 0.9375, 0.8125, 0.875, 0.8125, 0.875, 0.8125, 0.9375, 0.8125, 0.9375, 0.875, 0.875, 0.875, 0.875, 0.875, 0.9375, 0.875, 0.9375, 0.9375, 0.875, 0.9375, 0.9375, 0.0, 1.0, 0.0, 1.0, 0.0625, 0.9375, 0.0625, 0.9375, 0.0625, 1.0, 0.0625, 1.0, 0.125, 0.9375, 0.125, 0.9375, 0.125, 1.0, 0.125, 1.0, 0.1875, 0.9375, 0.1875, 0.9375, 0.1875, 1.0, 0.1875, 1.0, 0.25, 0.9375, 0.25, 0.9375, 0.25, 1.0, 0.25, 1.0, 0.3125, 0.9375, 0.3125, 0.9375, 0.3125, 1.0, 0.3125, 1.0, 0.375, 0.9375, 0.375, 0.9375, 0.375, 1.0, 0.375, 1.0, 0.4375, 0.9375, 0.4375, 0.9375, 0.4375, 1.0, 0.4375, 1.0, 0.5, 0.9375, 0.5, 0.9375, 0.5, 1.0, 0.5, 1.0, 0.5625, 0.9375, 0.5625, 0.9375, 0.5625, 1.0, 0.5625, 1.0, 0.625, 0.9375, 0.625, 0.9375, 0.625, 1.0, 0.625, 1.0, 0.6875, 0.9375, 0.6875, 0.9375, 0.6875, 1.0, 0.6875, 1.0, 0.75, 0.9375, 0.75, 0.9375, 0.75, 1.0, 0.75, 1.0, 0.8125, 0.9375, 0.8125, 0.9375, 0.8125, 1.0, 0.8125, 1.0, 0.875, 0.9375, 0.875, 0.9375, 0.875, 1.0, 0.875, 1.0, 0.9375, 0.9375, 0.9375])
me_plane.materials.append(mat_cheesemat)
me_plane.update()
me_cube_008 = bpy.data.meshes.new('Cube.008')
me_cube_008.from_pydata([(5.673, 5.672, 2.853), (4.399, 4.397, 0.3511), (5.673, -5.675, 2.853), (4.399, -4.4, 0.3511), (-5.673, 5.672, 2.853), (-4.399, 4.397, 0.3511), (-5.673, -5.675, 2.853), (-4.399, -4.4, 0.3511), (5.609, 5.608, 2.628), (5.609, -5.611, 2.628), (-5.609, -5.611, 2.628), (-5.609, 5.608, 2.628), (5.676, 5.675, 1.942), (5.676, -5.678, 1.942), (-5.676, -5.678, 1.942), (-5.676, 5.675, 1.942)], [], [(12, 1, 3, 13), (13, 3, 7, 14), (14, 7, 5, 15), (15, 5, 1, 12), (2, 6, 4, 0), (7, 3, 1, 5), (4, 11, 8, 0), (6, 10, 11, 4), (2, 9, 10, 6), (0, 8, 9, 2), (11, 15, 12, 8), (10, 14, 15, 11), (9, 13, 14, 10), (8, 12, 13, 9)])
me_cube_008.polygons.foreach_set('use_smooth', [True] * 14)
_uv = me_cube_008.uv_layers.new(name='UVMap')
_uv.uv.foreach_set('vector', [0.4594, 0.0, 0.625, 0.0, 0.625, 0.25, 0.4594, 0.25, 0.4594, 0.25, 0.625, 0.25, 0.625, 0.5, 0.4594, 0.5, 0.4594, 0.5, 0.625, 0.5, 0.625, 0.75, 0.4594, 0.75, 0.4594, 0.75, 0.625, 0.75, 0.625, 1.0, 0.4594, 1.0, 0.125, 0.5, 0.375, 0.5, 0.375, 0.75, 0.125, 0.75, 0.625, 0.5, 0.875, 0.5, 0.875, 0.75, 0.625, 0.75, 0.375, 0.75, 0.3936, 0.75, 0.3936, 1.0, 0.375, 1.0, 0.375, 0.5, 0.3936, 0.5, 0.3936, 0.75, 0.375, 0.75, 0.375, 0.25, 0.3936, 0.25, 0.3936, 0.5, 0.375, 0.5, 0.375, 0.0, 0.3936, 0.0, 0.3936, 0.25, 0.375, 0.25, 0.3936, 0.75, 0.4594, 0.75, 0.4594, 1.0, 0.3936, 1.0, 0.3936, 0.5, 0.4594, 0.5, 0.4594, 0.75, 0.3936, 0.75, 0.3936, 0.25, 0.4594, 0.25, 0.4594, 0.5, 0.3936, 0.5, 0.3936, 0.0, 0.4594, 0.0, 0.4594, 0.25, 0.3936, 0.25])
me_cube_008.materials.append(mat_bunmaterial)
me_cube_008.update()

# ---- objects
ob_point = bpy.data.objects.new('Point', light_point_002)
ob_cube = bpy.data.objects.new('Cube', me_cube_005)
ob_cube_001 = bpy.data.objects.new('Cube.001', me_cube_007)
ob_plane = bpy.data.objects.new('Plane', me_plane)
ob_cube_002 = bpy.data.objects.new('Cube.002', me_cube_008)
ob_point_001 = bpy.data.objects.new('Point.001', light_point_003)

# ---- transforms, parenting, visibility, modifiers, constraints
ob_point.location = (-6.369, -7.901, 9.681)
ob_cube.location = (0.0, 0.0, 0.0)
_m = ob_cube.modifiers.new('Subdivision', 'SUBSURF')
_m.levels = 4
ob_cube_001.location = (0.0, 0.0, 0.5939)
_m = ob_cube_001.modifiers.new('Subdivision', 'SUBSURF')
_m.levels = 4
ob_plane.location = (0.0, 0.0, 0.0)
_m = ob_plane.modifiers.new('Solidify', 'SOLIDIFY')
_m.thickness = 0.065
_m = ob_plane.modifiers.new('Auto Smooth', 'NODES')
_m.node_group = ng_auto_smooth
_gi = [s.identifier for s in ng_auto_smooth.interface.items_tree if s.item_type == 'SOCKET' and s.in_out == 'INPUT']
_m[_gi[1]] = 0.5236  # Angle
ob_cube_002.location = (0.0, 0.0, 6.316)
ob_cube_002.rotation_euler = (-3.148, -0.0, 0.0)
_m = ob_cube_002.modifiers.new('Subdivision', 'SUBSURF')
_m.levels = 4
ob_point_001.location = (2.183, 8.351, 14.44)

# ---- collection membership
col_collection.objects.link(ob_point)
col_collection.objects.link(ob_cube)
col_collection.objects.link(ob_cube_001)
col_collection.objects.link(ob_plane)
col_collection.objects.link(ob_cube_002)
col_collection.objects.link(ob_point_001)

# ---- scene / render settings (as saved in the file)
scene.frame_start = 1; scene.frame_end = 250; scene.frame_set(1)
scene.render.engine = 'BLENDER_EEVEE_NEXT'
scene.cycles.sampling_pattern = 'TABULATED_SOBOL'
scene.cycles.use_light_tree = False
scene.view_settings.view_transform = 'Filmic'
bpy.context.view_layer.update()

# ---- added for rendering (the .blend has no active camera): camera
cam_auto = bpy.data.cameras.new('AutoCamera')
cam_auto.lens = 50.0
cam_auto.sensor_width = 36.0
cam_auto.clip_end = 1000.0
ob_auto_camera = bpy.data.objects.new('AutoCamera', cam_auto)
scene.collection.objects.link(ob_auto_camera)
ob_auto_camera.location = (16.3154, -19.5785, 16.1437)
ob_auto_camera.rotation_euler = (1.09748, -7.21219e-08, 0.694738)
scene.camera = ob_auto_camera
bpy.context.view_layer.update()
